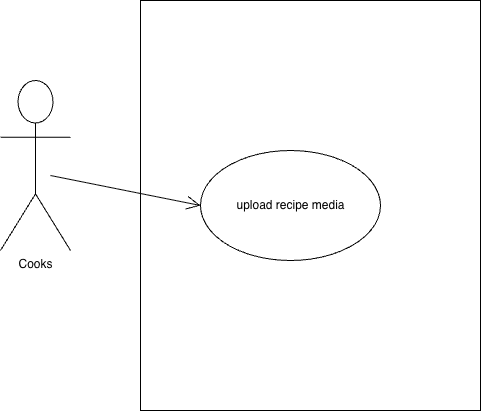

The diagram above was exported from draw.io. Its source (the exported page's mxGraphModel, read from the mxfile embedded in the PNG):
<mxGraphModel dx="838" dy="514" grid="1" gridSize="10" guides="1" tooltips="1" connect="1" arrows="1" fold="1" page="1" pageScale="1" pageWidth="850" pageHeight="1100" math="0" shadow="0">
  <root>
    <mxCell id="0" />
    <mxCell id="1" parent="0" />
    <mxCell id="3gZISsUzFaVCvrRdy5Vg-1" parent="1" style="shape=umlActor;verticalLabelPosition=bottom;verticalAlign=top;html=1;outlineConnect=0;" value="Cooks" vertex="1">
      <mxGeometry height="170" width="70" x="260" y="190" as="geometry" />
    </mxCell>
    <mxCell id="3gZISsUzFaVCvrRdy5Vg-2" parent="1" style="rounded=0;whiteSpace=wrap;html=1;" value="" vertex="1">
      <mxGeometry height="410" width="340" x="400" y="110" as="geometry" />
    </mxCell>
    <mxCell id="3gZISsUzFaVCvrRdy5Vg-3" parent="1" style="ellipse;whiteSpace=wrap;html=1;shapeInside=1;" value="" vertex="1">
      <mxGeometry height="110" width="180" x="460" y="260" as="geometry" />
    </mxCell>
    <mxCell id="3gZISsUzFaVCvrRdy5Vg-4" parent="1" style="text;html=1;whiteSpace=wrap;strokeColor=none;fillColor=none;align=center;verticalAlign=middle;rounded=0;" value="upload recipe media" vertex="1">
      <mxGeometry height="60" width="145" x="477.5" y="285" as="geometry" />
    </mxCell>
    <mxCell id="3gZISsUzFaVCvrRdy5Vg-5" edge="1" parent="1" style="endArrow=open;endFill=1;endSize=12;html=1;rounded=0;entryX=0;entryY=0.5;entryDx=0;entryDy=0;" target="3gZISsUzFaVCvrRdy5Vg-3" value="">
      <mxGeometry relative="1" width="160" as="geometry">
        <mxPoint x="310" y="285" as="sourcePoint" />
        <mxPoint x="470" y="285" as="targetPoint" />
      </mxGeometry>
    </mxCell>
  </root>
</mxGraphModel>